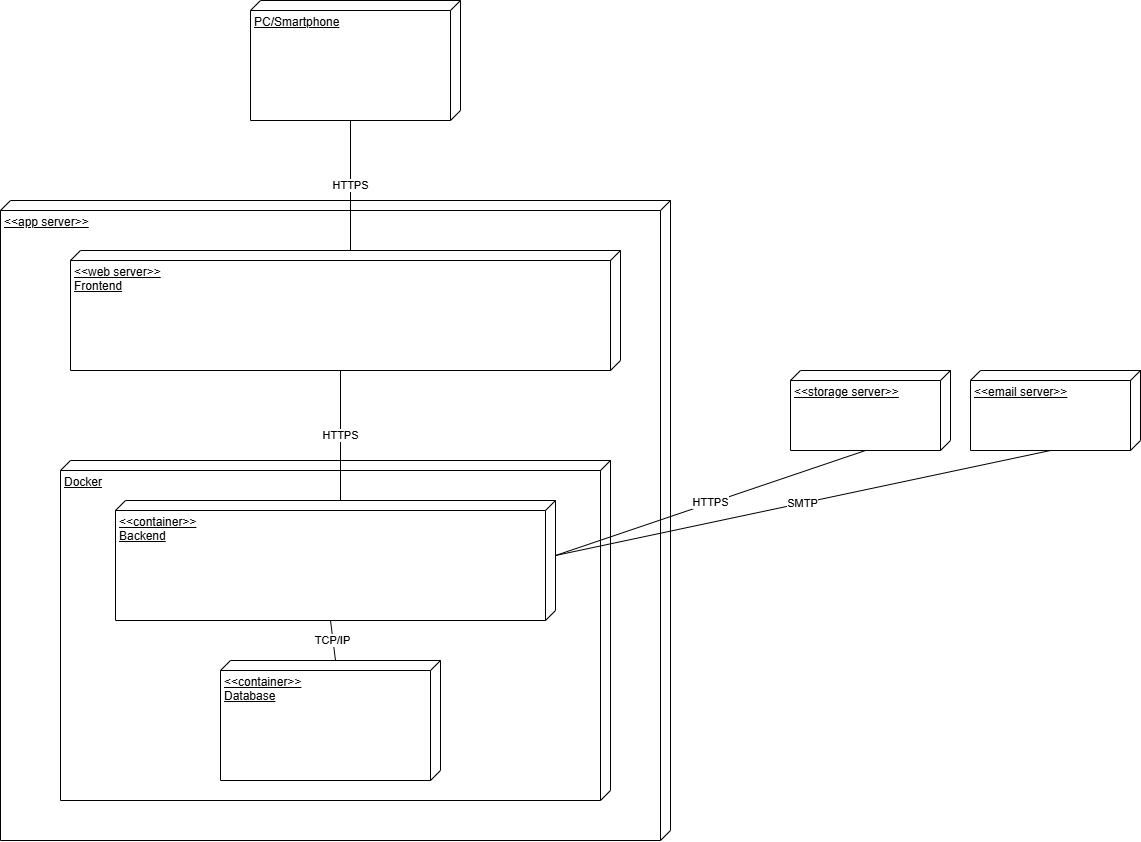

The diagram above was exported from draw.io. Its source (the exported page's mxGraphModel, read from the mxfile embedded in the PNG):
<mxGraphModel dx="930" dy="704" grid="1" gridSize="10" guides="1" tooltips="1" connect="1" arrows="1" fold="1" page="0" pageScale="1" pageWidth="850" pageHeight="1100" background="#ffffff" math="0" shadow="0">
  <root>
    <mxCell id="0" />
    <mxCell id="1" parent="0" />
    <mxCell id="2" value="PC/Smartphone" style="verticalAlign=top;align=left;spacingTop=8;spacingLeft=2;spacingRight=12;shape=cube;size=10;direction=south;fontStyle=4;html=1;whiteSpace=wrap;" vertex="1" parent="1">
      <mxGeometry x="290" y="80" width="210" height="120" as="geometry" />
    </mxCell>
    <mxCell id="3" value="&amp;lt;&amp;lt;app server&amp;gt;&amp;gt;" style="verticalAlign=top;align=left;spacingTop=8;spacingLeft=2;spacingRight=12;shape=cube;size=10;direction=south;fontStyle=4;html=1;whiteSpace=wrap;" vertex="1" parent="1">
      <mxGeometry x="40" y="280" width="670" height="640" as="geometry" />
    </mxCell>
    <mxCell id="4" value="&amp;lt;&amp;lt;web server&amp;gt;&amp;gt;&lt;div&gt;Frontend&lt;/div&gt;" style="verticalAlign=top;align=left;spacingTop=8;spacingLeft=2;spacingRight=12;shape=cube;size=10;direction=south;fontStyle=4;html=1;whiteSpace=wrap;" vertex="1" parent="1">
      <mxGeometry x="110" y="330" width="550" height="120" as="geometry" />
    </mxCell>
    <mxCell id="5" value="Docker" style="verticalAlign=top;align=left;spacingTop=8;spacingLeft=2;spacingRight=12;shape=cube;size=10;direction=south;fontStyle=4;html=1;whiteSpace=wrap;" vertex="1" parent="1">
      <mxGeometry x="100" y="540" width="550" height="340" as="geometry" />
    </mxCell>
    <mxCell id="6" value="&amp;lt;&amp;lt;container&amp;gt;&amp;gt;&lt;div&gt;Backend&lt;/div&gt;" style="verticalAlign=top;align=left;spacingTop=8;spacingLeft=2;spacingRight=12;shape=cube;size=10;direction=south;fontStyle=4;html=1;whiteSpace=wrap;" vertex="1" parent="1">
      <mxGeometry x="155" y="580" width="440" height="120" as="geometry" />
    </mxCell>
    <mxCell id="7" value="&amp;lt;&amp;lt;container&amp;gt;&amp;gt;&lt;div&gt;Database&lt;/div&gt;" style="verticalAlign=top;align=left;spacingTop=8;spacingLeft=2;spacingRight=12;shape=cube;size=10;direction=south;fontStyle=4;html=1;whiteSpace=wrap;" vertex="1" parent="1">
      <mxGeometry x="260" y="740" width="220" height="120" as="geometry" />
    </mxCell>
    <mxCell id="8" value="&amp;lt;&amp;lt;storage server&amp;gt;&amp;gt;" style="verticalAlign=top;align=left;spacingTop=8;spacingLeft=2;spacingRight=12;shape=cube;size=10;direction=south;fontStyle=4;html=1;whiteSpace=wrap;" vertex="1" parent="1">
      <mxGeometry x="830" y="450" width="160" height="80" as="geometry" />
    </mxCell>
    <mxCell id="9" value="&amp;lt;&amp;lt;email server&amp;gt;&amp;gt;" style="verticalAlign=top;align=left;spacingTop=8;spacingLeft=2;spacingRight=12;shape=cube;size=10;direction=south;fontStyle=4;html=1;whiteSpace=wrap;" vertex="1" parent="1">
      <mxGeometry x="1010" y="450" width="170" height="80" as="geometry" />
    </mxCell>
    <mxCell id="10" value="HTTPS" style="edgeStyle=none;html=1;exitX=0;exitY=0;exitDx=120;exitDy=110;exitPerimeter=0;entryX=0;entryY=0;entryDx=0;entryDy=270;entryPerimeter=0;endArrow=none;endFill=0;" edge="1" parent="1" source="2" target="4">
      <mxGeometry relative="1" as="geometry" />
    </mxCell>
    <mxCell id="11" value="HTTPS" style="edgeStyle=none;html=1;exitX=0;exitY=0;exitDx=120;exitDy=280;exitPerimeter=0;entryX=0;entryY=0;entryDx=0;entryDy=215;entryPerimeter=0;endArrow=none;endFill=0;" edge="1" parent="1" source="4" target="6">
      <mxGeometry relative="1" as="geometry" />
    </mxCell>
    <mxCell id="12" value="TCP/IP" style="edgeStyle=none;shape=connector;rounded=1;html=1;exitX=0;exitY=0;exitDx=120;exitDy=225;exitPerimeter=0;entryX=0;entryY=0;entryDx=0;entryDy=105;entryPerimeter=0;strokeColor=default;align=center;verticalAlign=middle;fontFamily=Helvetica;fontSize=11;fontColor=default;labelBackgroundColor=default;endArrow=none;endFill=0;" edge="1" parent="1" source="6" target="7">
      <mxGeometry relative="1" as="geometry" />
    </mxCell>
    <mxCell id="13" value="SMTP" style="edgeStyle=none;shape=connector;rounded=1;html=1;exitX=0;exitY=0;exitDx=55;exitDy=0;exitPerimeter=0;entryX=0;entryY=0;entryDx=80;entryDy=90;entryPerimeter=0;strokeColor=default;align=center;verticalAlign=middle;fontFamily=Helvetica;fontSize=11;fontColor=default;labelBackgroundColor=default;endArrow=none;endFill=0;" edge="1" parent="1" source="6" target="9">
      <mxGeometry relative="1" as="geometry" />
    </mxCell>
    <mxCell id="14" value="HTTPS" style="edgeStyle=none;shape=connector;rounded=1;html=1;exitX=0;exitY=0;exitDx=55;exitDy=0;exitPerimeter=0;entryX=0;entryY=0;entryDx=80;entryDy=85;entryPerimeter=0;strokeColor=default;align=center;verticalAlign=middle;fontFamily=Helvetica;fontSize=11;fontColor=default;labelBackgroundColor=default;endArrow=none;endFill=0;" edge="1" parent="1" source="6" target="8">
      <mxGeometry relative="1" as="geometry" />
    </mxCell>
  </root>
</mxGraphModel>